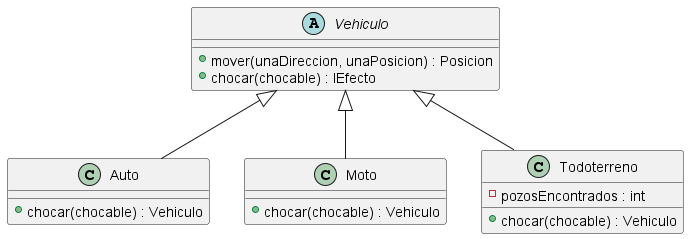

The diagram above was rendered by PlantUML. Its source (embedded in the PNG):
@startuml
'https://plantuml.com/class-diagram

abstract class Vehiculo {
    + mover(unaDireccion, unaPosicion) : Posicion
    + chocar(chocable) : IEfecto
}

class Auto {
    + chocar(chocable) : Vehiculo
}

class Moto {
    + chocar(chocable) : Vehiculo
}

class Todoterreno {
    - pozosEncontrados : int
    + chocar(chocable) : Vehiculo
}

Vehiculo <|-- Auto
Vehiculo <|-- Moto
Vehiculo <|-- Todoterreno

@enduml